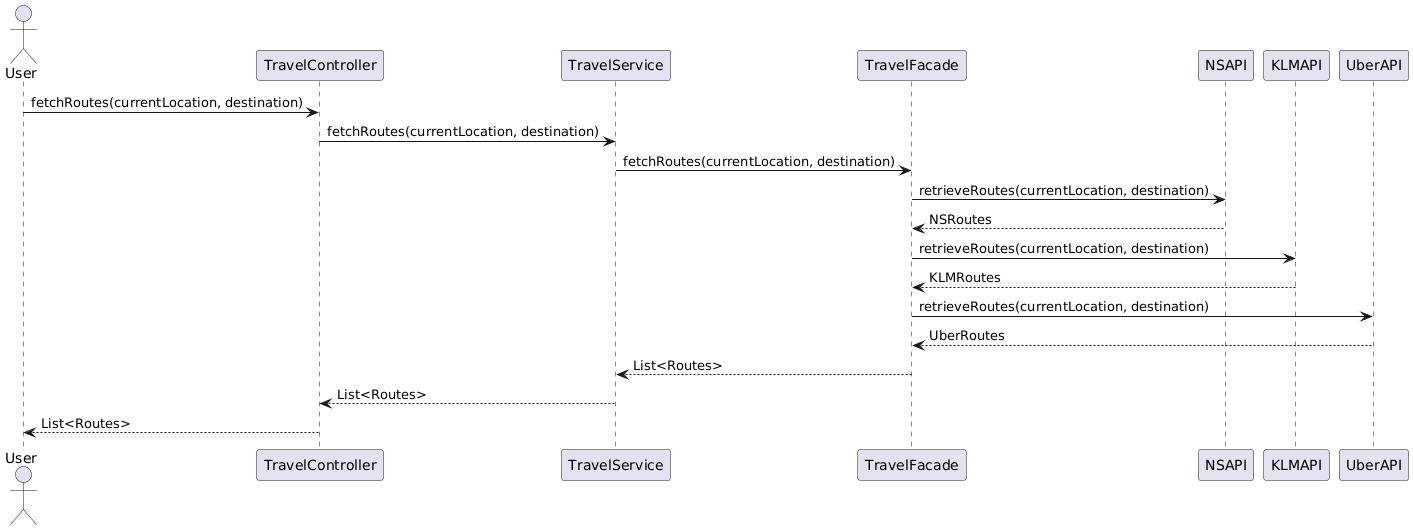

The diagram above was rendered by PlantUML. Its source (embedded in the PNG):
@startuml
actor User

participant "TravelController" as TC
participant "TravelService" as TS
participant "TravelFacade" as TF
participant "NSAPI" as NS
participant "KLMAPI" as KLM
participant "UberAPI" as Uber

User -> TC : fetchRoutes(currentLocation, destination)
TC -> TS : fetchRoutes(currentLocation, destination)
TS -> TF : fetchRoutes(currentLocation, destination)

TF -> NS : retrieveRoutes(currentLocation, destination)
NS --> TF : NSRoutes

TF -> KLM : retrieveRoutes(currentLocation, destination)
KLM --> TF : KLMRoutes

TF -> Uber : retrieveRoutes(currentLocation, destination)
Uber --> TF : UberRoutes

TF --> TS : List<Routes>
TS --> TC : List<Routes>
TC --> User : List<Routes>
@enduml